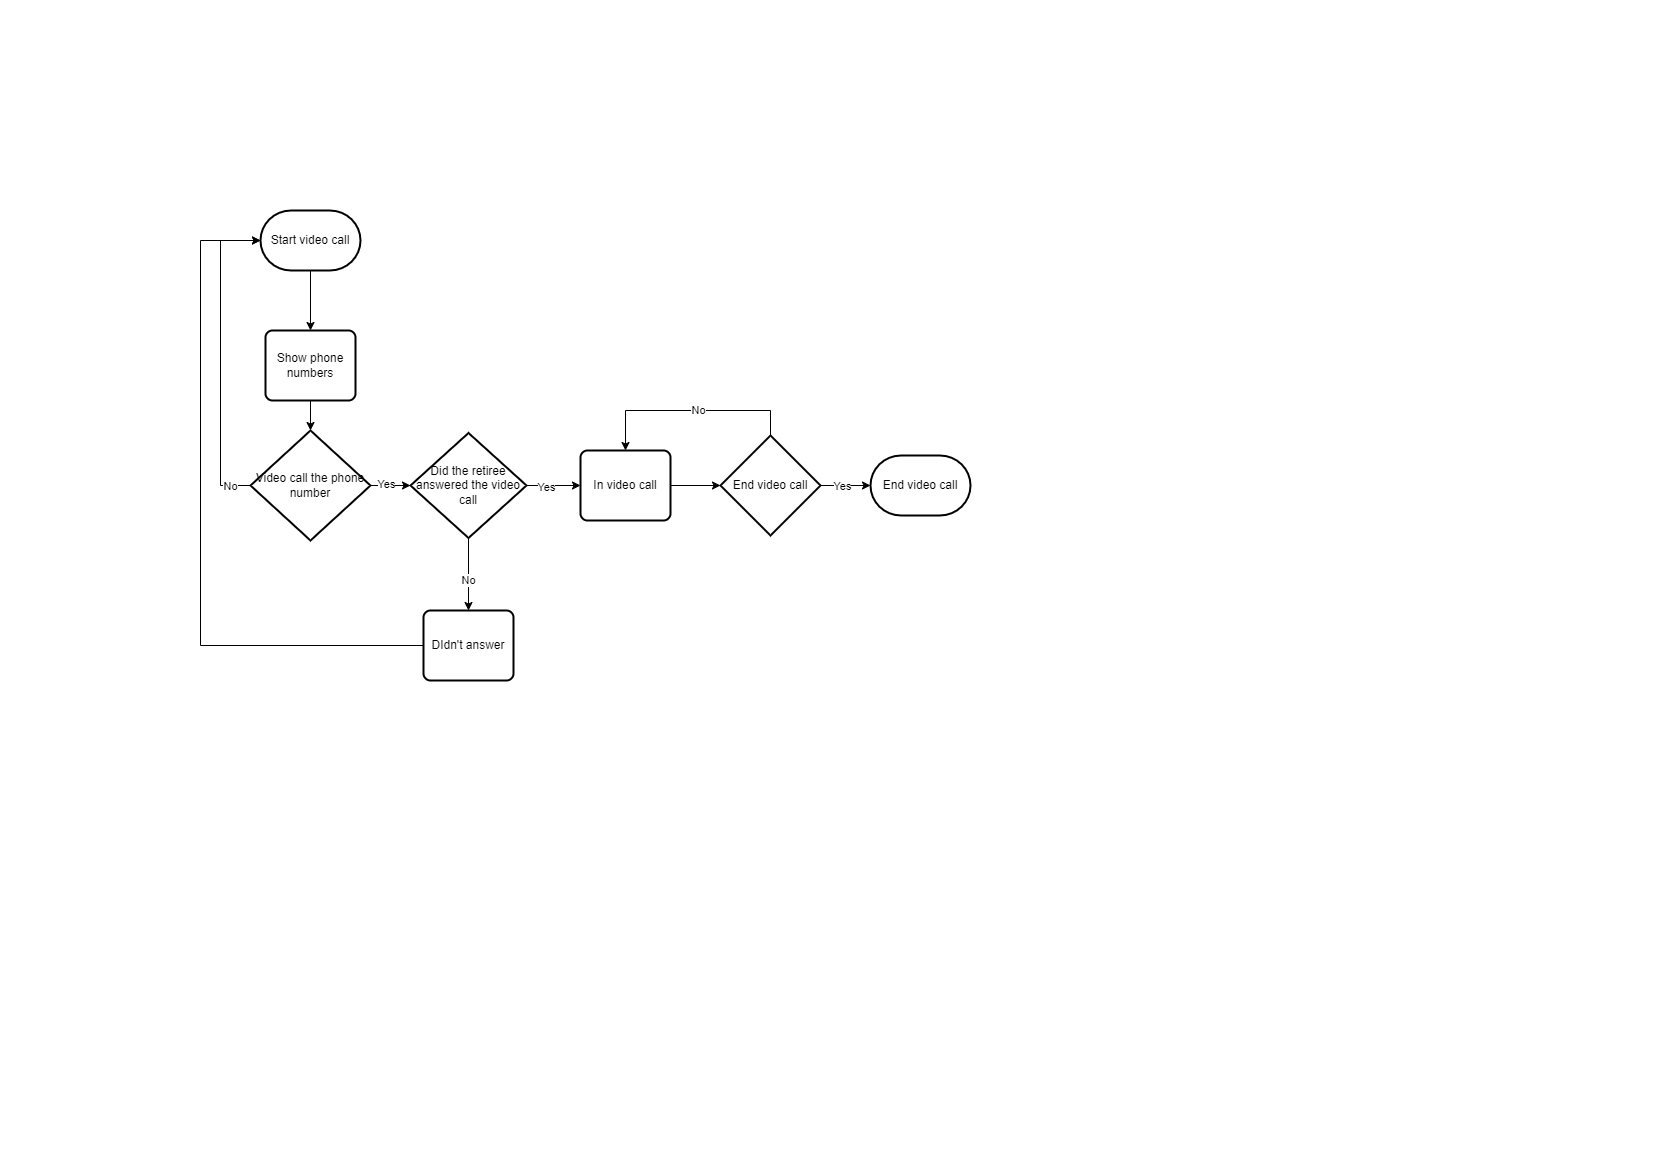

The diagram above was exported from draw.io. Its source (the exported page's mxGraphModel, read from the mxfile embedded in the PNG):
<mxGraphModel dx="1050" dy="542" grid="1" gridSize="10" guides="1" tooltips="1" connect="1" arrows="1" fold="1" page="1" pageScale="1" pageWidth="827" pageHeight="1169" math="0" shadow="0">
  <root>
    <mxCell id="0" />
    <mxCell id="1" parent="0" />
    <mxCell id="n0RxFPIjIuBN3HPp0AG4-13" style="edgeStyle=orthogonalEdgeStyle;rounded=0;orthogonalLoop=1;jettySize=auto;html=1;exitX=0.5;exitY=1;exitDx=0;exitDy=0;exitPerimeter=0;entryX=0.5;entryY=0;entryDx=0;entryDy=0;" parent="1" source="n0RxFPIjIuBN3HPp0AG4-1" target="n0RxFPIjIuBN3HPp0AG4-3" edge="1">
      <mxGeometry relative="1" as="geometry" />
    </mxCell>
    <mxCell id="n0RxFPIjIuBN3HPp0AG4-1" value="Start video call" style="strokeWidth=2;html=1;shape=mxgraph.flowchart.terminator;whiteSpace=wrap;" parent="1" vertex="1">
      <mxGeometry x="260" y="210" width="100" height="60" as="geometry" />
    </mxCell>
    <mxCell id="n0RxFPIjIuBN3HPp0AG4-3" value="Show phone numbers" style="rounded=1;whiteSpace=wrap;html=1;absoluteArcSize=1;arcSize=14;strokeWidth=2;" parent="1" vertex="1">
      <mxGeometry x="265" y="330" width="90" height="70" as="geometry" />
    </mxCell>
    <mxCell id="n0RxFPIjIuBN3HPp0AG4-30" style="edgeStyle=orthogonalEdgeStyle;rounded=0;orthogonalLoop=1;jettySize=auto;html=1;exitX=0.5;exitY=1;exitDx=0;exitDy=0;exitPerimeter=0;entryX=0.5;entryY=0;entryDx=0;entryDy=0;" parent="1" source="n0RxFPIjIuBN3HPp0AG4-21" target="n0RxFPIjIuBN3HPp0AG4-29" edge="1">
      <mxGeometry relative="1" as="geometry" />
    </mxCell>
    <mxCell id="OyzyJ0l4Myw_z4um8kiu-2" value="No" style="edgeLabel;html=1;align=center;verticalAlign=middle;resizable=0;points=[];" vertex="1" connectable="0" parent="n0RxFPIjIuBN3HPp0AG4-30">
      <mxGeometry x="0.1669" y="-1" relative="1" as="geometry">
        <mxPoint as="offset" />
      </mxGeometry>
    </mxCell>
    <mxCell id="n0RxFPIjIuBN3HPp0AG4-33" style="edgeStyle=orthogonalEdgeStyle;rounded=0;orthogonalLoop=1;jettySize=auto;html=1;exitX=1;exitY=0.5;exitDx=0;exitDy=0;exitPerimeter=0;" parent="1" source="n0RxFPIjIuBN3HPp0AG4-21" target="n0RxFPIjIuBN3HPp0AG4-32" edge="1">
      <mxGeometry relative="1" as="geometry" />
    </mxCell>
    <mxCell id="n0RxFPIjIuBN3HPp0AG4-34" value="Yes" style="edgeLabel;html=1;align=center;verticalAlign=middle;resizable=0;points=[];" parent="n0RxFPIjIuBN3HPp0AG4-33" vertex="1" connectable="0">
      <mxGeometry x="-0.278" y="-1" relative="1" as="geometry">
        <mxPoint as="offset" />
      </mxGeometry>
    </mxCell>
    <mxCell id="n0RxFPIjIuBN3HPp0AG4-21" value="Did the retiree answered the video call" style="strokeWidth=2;html=1;shape=mxgraph.flowchart.decision;whiteSpace=wrap;" parent="1" vertex="1">
      <mxGeometry x="410" y="432.5" width="116" height="105" as="geometry" />
    </mxCell>
    <mxCell id="n0RxFPIjIuBN3HPp0AG4-29" value="DIdn't answer" style="rounded=1;whiteSpace=wrap;html=1;absoluteArcSize=1;arcSize=14;strokeWidth=2;" parent="1" vertex="1">
      <mxGeometry x="423" y="610" width="90" height="70" as="geometry" />
    </mxCell>
    <mxCell id="n0RxFPIjIuBN3HPp0AG4-32" value="In video call" style="rounded=1;whiteSpace=wrap;html=1;absoluteArcSize=1;arcSize=14;strokeWidth=2;" parent="1" vertex="1">
      <mxGeometry x="580" y="450" width="90" height="70" as="geometry" />
    </mxCell>
    <mxCell id="n0RxFPIjIuBN3HPp0AG4-37" style="edgeStyle=orthogonalEdgeStyle;rounded=0;orthogonalLoop=1;jettySize=auto;html=1;entryX=0.5;entryY=0;entryDx=0;entryDy=0;" parent="1" source="n0RxFPIjIuBN3HPp0AG4-35" target="n0RxFPIjIuBN3HPp0AG4-32" edge="1">
      <mxGeometry relative="1" as="geometry">
        <mxPoint x="630" y="370" as="targetPoint" />
        <Array as="points">
          <mxPoint x="770" y="410" />
          <mxPoint x="625" y="410" />
        </Array>
      </mxGeometry>
    </mxCell>
    <mxCell id="n0RxFPIjIuBN3HPp0AG4-38" value="No" style="edgeLabel;html=1;align=center;verticalAlign=middle;resizable=0;points=[];" parent="n0RxFPIjIuBN3HPp0AG4-37" vertex="1" connectable="0">
      <mxGeometry x="-0.0648" y="-1" relative="1" as="geometry">
        <mxPoint as="offset" />
      </mxGeometry>
    </mxCell>
    <mxCell id="n0RxFPIjIuBN3HPp0AG4-35" value="End video call" style="strokeWidth=2;html=1;shape=mxgraph.flowchart.decision;whiteSpace=wrap;" parent="1" vertex="1">
      <mxGeometry x="720" y="435" width="100" height="100" as="geometry" />
    </mxCell>
    <mxCell id="n0RxFPIjIuBN3HPp0AG4-36" style="edgeStyle=orthogonalEdgeStyle;rounded=0;orthogonalLoop=1;jettySize=auto;html=1;exitX=1;exitY=0.5;exitDx=0;exitDy=0;entryX=0;entryY=0.5;entryDx=0;entryDy=0;entryPerimeter=0;" parent="1" source="n0RxFPIjIuBN3HPp0AG4-32" target="n0RxFPIjIuBN3HPp0AG4-35" edge="1">
      <mxGeometry relative="1" as="geometry" />
    </mxCell>
    <mxCell id="n0RxFPIjIuBN3HPp0AG4-41" value="End video call" style="strokeWidth=2;html=1;shape=mxgraph.flowchart.terminator;whiteSpace=wrap;" parent="1" vertex="1">
      <mxGeometry x="870" y="455" width="100" height="60" as="geometry" />
    </mxCell>
    <mxCell id="n0RxFPIjIuBN3HPp0AG4-42" style="edgeStyle=orthogonalEdgeStyle;rounded=0;orthogonalLoop=1;jettySize=auto;html=1;exitX=1;exitY=0.5;exitDx=0;exitDy=0;exitPerimeter=0;entryX=0;entryY=0.5;entryDx=0;entryDy=0;entryPerimeter=0;" parent="1" source="n0RxFPIjIuBN3HPp0AG4-35" target="n0RxFPIjIuBN3HPp0AG4-41" edge="1">
      <mxGeometry relative="1" as="geometry" />
    </mxCell>
    <mxCell id="n0RxFPIjIuBN3HPp0AG4-43" value="Yes" style="edgeLabel;html=1;align=center;verticalAlign=middle;resizable=0;points=[];" parent="n0RxFPIjIuBN3HPp0AG4-42" vertex="1" connectable="0">
      <mxGeometry x="-0.152" relative="1" as="geometry">
        <mxPoint as="offset" />
      </mxGeometry>
    </mxCell>
    <mxCell id="CaDAYT_pWa5cpFkbVs9--1" value="Video call the phone number" style="strokeWidth=2;html=1;shape=mxgraph.flowchart.decision;whiteSpace=wrap;" parent="1" vertex="1">
      <mxGeometry x="250" y="430" width="120" height="110" as="geometry" />
    </mxCell>
    <mxCell id="CaDAYT_pWa5cpFkbVs9--2" style="edgeStyle=orthogonalEdgeStyle;rounded=0;orthogonalLoop=1;jettySize=auto;html=1;exitX=0.5;exitY=1;exitDx=0;exitDy=0;entryX=0.5;entryY=0;entryDx=0;entryDy=0;entryPerimeter=0;" parent="1" source="n0RxFPIjIuBN3HPp0AG4-3" target="CaDAYT_pWa5cpFkbVs9--1" edge="1">
      <mxGeometry relative="1" as="geometry" />
    </mxCell>
    <mxCell id="CaDAYT_pWa5cpFkbVs9--3" style="edgeStyle=orthogonalEdgeStyle;rounded=0;orthogonalLoop=1;jettySize=auto;html=1;exitX=1;exitY=0.5;exitDx=0;exitDy=0;exitPerimeter=0;entryX=0;entryY=0.5;entryDx=0;entryDy=0;entryPerimeter=0;" parent="1" source="CaDAYT_pWa5cpFkbVs9--1" target="n0RxFPIjIuBN3HPp0AG4-21" edge="1">
      <mxGeometry relative="1" as="geometry" />
    </mxCell>
    <mxCell id="CaDAYT_pWa5cpFkbVs9--7" value="Yes" style="edgeLabel;html=1;align=center;verticalAlign=middle;resizable=0;points=[];" parent="CaDAYT_pWa5cpFkbVs9--3" vertex="1" connectable="0">
      <mxGeometry x="-0.26" y="2" relative="1" as="geometry">
        <mxPoint as="offset" />
      </mxGeometry>
    </mxCell>
    <mxCell id="CaDAYT_pWa5cpFkbVs9--4" style="edgeStyle=orthogonalEdgeStyle;rounded=0;orthogonalLoop=1;jettySize=auto;html=1;exitX=0;exitY=0.5;exitDx=0;exitDy=0;exitPerimeter=0;entryX=0;entryY=0.5;entryDx=0;entryDy=0;entryPerimeter=0;" parent="1" source="CaDAYT_pWa5cpFkbVs9--1" target="n0RxFPIjIuBN3HPp0AG4-1" edge="1">
      <mxGeometry relative="1" as="geometry">
        <Array as="points">
          <mxPoint x="220" y="485" />
          <mxPoint x="220" y="240" />
        </Array>
      </mxGeometry>
    </mxCell>
    <mxCell id="CaDAYT_pWa5cpFkbVs9--6" value="No" style="edgeLabel;html=1;align=center;verticalAlign=middle;resizable=0;points=[];" parent="CaDAYT_pWa5cpFkbVs9--4" vertex="1" connectable="0">
      <mxGeometry x="-0.9308" y="-3" relative="1" as="geometry">
        <mxPoint x="-10" y="3" as="offset" />
      </mxGeometry>
    </mxCell>
    <mxCell id="OyzyJ0l4Myw_z4um8kiu-3" style="edgeStyle=orthogonalEdgeStyle;rounded=0;orthogonalLoop=1;jettySize=auto;html=1;exitX=0;exitY=0.5;exitDx=0;exitDy=0;entryX=0;entryY=0.5;entryDx=0;entryDy=0;entryPerimeter=0;" edge="1" parent="1" source="n0RxFPIjIuBN3HPp0AG4-29" target="n0RxFPIjIuBN3HPp0AG4-1">
      <mxGeometry relative="1" as="geometry">
        <Array as="points">
          <mxPoint x="200" y="645" />
          <mxPoint x="200" y="240" />
        </Array>
      </mxGeometry>
    </mxCell>
  </root>
</mxGraphModel>